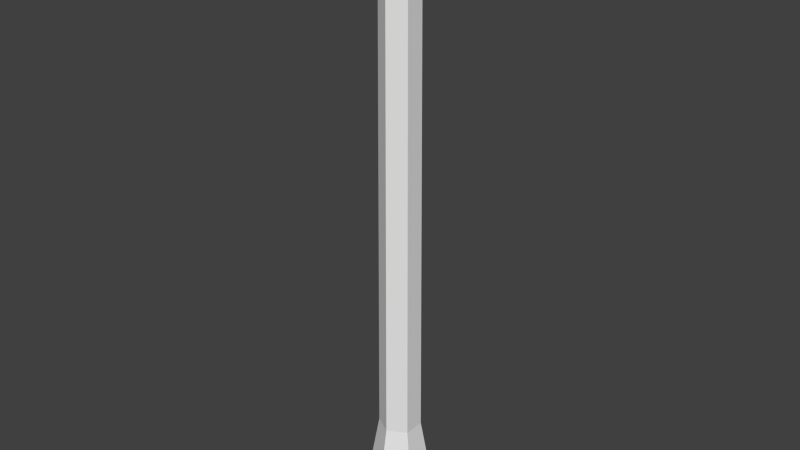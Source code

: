 # Source: tree_trunk.blend  (saved by Blender 2.65.0; exported with 4.5.12 LTS)
import bpy
from mathutils import Matrix  # noqa: F401  (used for matrix-valued properties, if any)

bpy.ops.wm.read_factory_settings(use_empty=True)
scene = bpy.context.scene
scene.name = 'Scene'

# ---- collections
col_collection_1 = bpy.data.collections.new('Collection 1'); scene.collection.children.link(col_collection_1)

# ---- world
world_world = bpy.data.worlds.new('World'); scene.world = world_world
world_world.color = (0.05088, 0.05088, 0.05088)
world_world.use_sun_shadow = False
world_world.sun_shadow_jitter_overblur = 0.0
world_world.cycles.sampling_method = 'MANUAL'
world_world.cycles.sample_map_resolution = 256

# ---- meshes
me_cylinder = bpy.data.meshes.new('Cylinder')
me_cylinder.from_pydata([(0.02175, -1.248, 39.34), (0.02175, -3.017, -1.406), (-1.027, -0.642, 39.34), (-2.56, -1.527, -1.406), (-1.027, 0.5694, 39.34), (-2.56, 1.454, -1.406), (0.02175, 1.175, 39.34), (0.02176, 2.945, -1.406), (1.071, 0.5694, 39.34), (2.603, 1.454, -1.406), (1.071, -0.642, 39.34), (2.603, -1.527, -1.406), (0.02175, -2.003, 1.077), (-1.682, -1.02, 1.077), (-1.682, 0.9472, 1.077), (0.02175, 1.931, 1.077), (1.725, 0.9472, 1.077), (1.725, -1.02, 1.077), (-1.192, -0.7368, 4.316), (-1.192, 0.6642, 4.316), (0.02175, 1.365, 4.316), (1.235, 0.6642, 4.316), (1.235, -0.7368, 4.316), (0.02175, -1.437, 4.316)], [], [(12, 13, 3, 1), (13, 14, 5, 3), (14, 15, 7, 5), (15, 16, 9, 7), (17, 12, 1, 11), (16, 17, 11, 9), (23, 18, 13, 12), (18, 19, 14, 13), (19, 20, 15, 14), (20, 21, 16, 15), (22, 23, 12, 17), (21, 22, 17, 16), (0, 2, 18, 23), (2, 4, 19, 18), (4, 6, 20, 19), (6, 8, 21, 20), (10, 0, 23, 22), (8, 10, 22, 21)])
_uv = me_cylinder.uv_layers.new(name='UVMap')
_uv.uv.foreach_set('vector', [0.667, 3.19, 0.8319, 3.189, 0.8751, 3.406, 0.6251, 3.407, 0.8319, 3.189, 0.9143, 3.165, 1.0, 3.371, 0.8751, 3.406, 0.08441, 3.166, 0.167, 3.19, 0.1251, 3.407, 0.0, 3.372, 0.167, 3.19, 0.3319, 3.189, 0.3751, 3.406, 0.1251, 3.407, 0.5844, 3.166, 0.667, 3.19, 0.6251, 3.407, 0.5, 3.372, 0.3319, 3.189, 0.4143, 3.165, 0.5, 3.371, 0.3751, 3.406, 0.6898, 2.915, 0.8073, 2.914, 0.8319, 3.189, 0.667, 3.19, 0.8073, 2.914, 0.866, 2.897, 0.9143, 3.165, 0.8319, 3.189, 0.131, 2.898, 0.1898, 2.915, 0.167, 3.19, 0.08441, 3.166, 0.1898, 2.915, 0.3073, 2.914, 0.3319, 3.189, 0.167, 3.19, 0.631, 2.898, 0.6898, 2.915, 0.667, 3.19, 0.5844, 3.166, 0.3073, 2.914, 0.366, 2.897, 0.4143, 3.165, 0.3319, 3.189, 0.6889, 0.01491, 0.7905, 0.01459, 0.8073, 2.914, 0.6898, 2.915, 0.7905, 0.01459, 0.8413, 0.0, 0.866, 2.897, 0.8073, 2.914, 0.1381, 0.0006239, 0.1889, 0.01491, 0.1898, 2.915, 0.131, 2.898, 0.1889, 0.01491, 0.2905, 0.0146, 0.3073, 2.914, 0.1898, 2.915, 0.6381, 0.0006229, 0.6889, 0.01491, 0.6898, 2.915, 0.631, 2.898, 0.2905, 0.0146, 0.3413, 0.0, 0.366, 2.897, 0.3073, 2.914])
me_cylinder.use_remesh_preserve_volume = False
me_cylinder.use_remesh_preserve_attributes = False
me_cylinder.use_mirror_vertex_groups = False
me_cylinder.update()

# ---- objects
ob_cylinder = bpy.data.objects.new('Cylinder', me_cylinder)

# ---- transforms, parenting, visibility, modifiers, constraints
ob_cylinder.location = (0.0, 0.0, 3.62)
ob_cylinder.scale = (2.7, 2.7, 2.7)
ob_cylinder.lineart.crease_threshold = 0.0

# ---- collection membership
col_collection_1.objects.link(ob_cylinder)

# ---- scene / render settings (as saved in the file)
scene.frame_start = 1; scene.frame_end = 250; scene.frame_set(1)
scene.render.engine = 'BLENDER_EEVEE_NEXT'
scene.render.image_settings.compression = 90
scene.render.resolution_percentage = 50
scene.render.dither_intensity = 0.0
scene.cycles.use_denoising = False
scene.cycles.samples = 10
scene.cycles.sampling_pattern = 'TABULATED_SOBOL'
scene.cycles.light_sampling_threshold = 0.0
scene.cycles.use_adaptive_sampling = False
scene.cycles.use_light_tree = False
scene.cycles.blur_glossy = 0.0
scene.cycles.volume_bounces = 1
scene.cycles.pixel_filter_type = 'GAUSSIAN'
scene.cycles.sample_clamp_indirect = 0.0
scene.view_settings.view_transform = 'Standard'
bpy.context.view_layer.update()

# ---- added for rendering (the .blend has no active camera and no usable light): camera, sun
cam_auto = bpy.data.cameras.new('AutoCamera')
cam_auto.lens = 50.0
cam_auto.sensor_width = 36.0
cam_auto.clip_end = 1819.41
ob_auto_camera = bpy.data.objects.new('AutoCamera', cam_auto)
scene.collection.objects.link(ob_auto_camera)
ob_auto_camera.location = (103.729, -124.503, 137.763)
ob_auto_camera.rotation_euler = (1.09748, -7.21219e-08, 0.694738)
scene.camera = ob_auto_camera
light_auto_sun = bpy.data.lights.new('AutoSun', 'SUN')
light_auto_sun.energy = 3.0
light_auto_sun.angle = 0.0523599
ob_auto_sun = bpy.data.objects.new('AutoSun', light_auto_sun)
scene.collection.objects.link(ob_auto_sun)
ob_auto_sun.rotation_euler = (0.872665, 0.174533, 0.523599)
bpy.context.view_layer.update()
